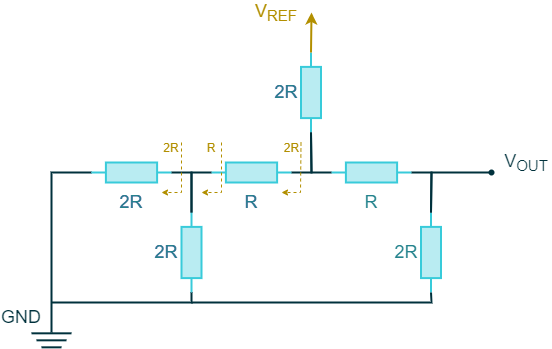

The diagram above was exported from draw.io. Its source (the exported page's mxGraphModel, read from the mxfile embedded in the PNG):
<mxGraphModel dx="474" dy="274" grid="1" gridSize="10" guides="1" tooltips="1" connect="1" arrows="1" fold="1" page="1" pageScale="1" pageWidth="827" pageHeight="1169" math="0" shadow="0">
  <root>
    <mxCell id="0" />
    <mxCell id="1" parent="0" />
    <mxCell id="caJ640uCIL7vvjgGnza4-3" value="" style="endArrow=none;html=1;strokeWidth=2;fillColor=#00313C;fontFamily=Arial;fontSize=20;fontColor=#4DB182;labelBackgroundColor=none;verticalAlign=top;align=left;strokeColor=#00313C;" parent="1" edge="1">
      <mxGeometry x="120" y="641.5500000000001" width="100" height="100" as="geometry">
        <mxPoint x="140" y="640.83" as="sourcePoint" />
        <mxPoint x="180" y="640.83" as="targetPoint" />
        <mxPoint as="offset" />
        <Array as="points" />
      </mxGeometry>
    </mxCell>
    <mxCell id="caJ640uCIL7vvjgGnza4-4" value="" style="endArrow=none;html=1;strokeWidth=2;fillColor=#00313C;fontFamily=Arial;fontSize=20;fontColor=#4DB182;labelBackgroundColor=none;verticalAlign=top;align=left;strokeColor=#00313C;" parent="1" edge="1">
      <mxGeometry x="120" y="633.5500000000001" width="100" height="100" as="geometry">
        <mxPoint x="145" y="647.83" as="sourcePoint" />
        <mxPoint x="175" y="647.83" as="targetPoint" />
        <mxPoint as="offset" />
        <Array as="points" />
      </mxGeometry>
    </mxCell>
    <mxCell id="caJ640uCIL7vvjgGnza4-5" value="" style="endArrow=none;html=1;strokeWidth=2;fillColor=#00313C;fontFamily=Arial;fontSize=20;fontColor=#4DB182;labelBackgroundColor=none;verticalAlign=top;align=left;strokeColor=#00313C;" parent="1" edge="1">
      <mxGeometry x="125" y="625.3900000000002" width="100" height="100" as="geometry">
        <mxPoint x="150" y="654.83" as="sourcePoint" />
        <mxPoint x="170" y="654.83" as="targetPoint" />
        <mxPoint as="offset" />
      </mxGeometry>
    </mxCell>
    <mxCell id="caJ640uCIL7vvjgGnza4-22" value="" style="pointerEvents=1;verticalLabelPosition=bottom;shadow=0;dashed=0;align=center;html=1;verticalAlign=top;shape=mxgraph.electrical.resistors.resistor_1;strokeColor=#38CBDA;strokeWidth=2;fillColor=#B9ECF2;fontFamily=Arial;fontSize=12;fontColor=#24838D;direction=south;" parent="1" vertex="1">
      <mxGeometry x="290" y="520" width="20" height="80" as="geometry" />
    </mxCell>
    <mxCell id="caJ640uCIL7vvjgGnza4-24" value="" style="endArrow=none;html=1;strokeColor=#00313C;strokeWidth=2;fillColor=#00313C;fontFamily=Arial;fontSize=20;fontColor=#101820;entryX=1;entryY=0.5;entryDx=0;entryDy=0;entryPerimeter=0;rounded=0;" parent="1" target="caJ640uCIL7vvjgGnza4-61" edge="1">
      <mxGeometry x="120" y="-204.17" width="50" height="50" as="geometry">
        <mxPoint x="160" y="640" as="sourcePoint" />
        <mxPoint x="160" y="495.83" as="targetPoint" />
        <Array as="points">
          <mxPoint x="160" y="480" />
        </Array>
      </mxGeometry>
    </mxCell>
    <mxCell id="caJ640uCIL7vvjgGnza4-46" value="&lt;font style=&quot;font-size: 18px;&quot;&gt;GND&lt;/font&gt;" style="rounded=0;whiteSpace=wrap;html=1;strokeWidth=2;fontFamily=Arial;fontSize=18;fillColor=none;strokeColor=none;fontColor=#00313C;" parent="1" vertex="1">
      <mxGeometry x="110" y="615" width="40" height="20" as="geometry" />
    </mxCell>
    <mxCell id="caJ640uCIL7vvjgGnza4-48" value="2R" style="rounded=0;whiteSpace=wrap;html=1;strokeWidth=2;fontFamily=Arial;fontSize=18;fontColor=#8637BA;fillColor=none;strokeColor=none;" parent="1" vertex="1">
      <mxGeometry x="225" y="500" width="30" height="20" as="geometry" />
    </mxCell>
    <mxCell id="caJ640uCIL7vvjgGnza4-60" value="" style="pointerEvents=1;verticalLabelPosition=bottom;shadow=0;dashed=0;align=center;html=1;verticalAlign=top;shape=mxgraph.electrical.resistors.resistor_1;strokeColor=#38CBDA;strokeWidth=2;fillColor=#B9ECF2;fontFamily=Arial;fontSize=12;fontColor=#24838D;direction=west;" parent="1" vertex="1">
      <mxGeometry x="320" y="470" width="80" height="20" as="geometry" />
    </mxCell>
    <mxCell id="caJ640uCIL7vvjgGnza4-61" value="" style="pointerEvents=1;verticalLabelPosition=bottom;shadow=0;dashed=0;align=center;html=1;verticalAlign=top;shape=mxgraph.electrical.resistors.resistor_1;strokeColor=#38CBDA;strokeWidth=2;fillColor=#B9ECF2;fontFamily=Arial;fontSize=12;fontColor=#24838D;direction=west;" parent="1" vertex="1">
      <mxGeometry x="200" y="470" width="80" height="20" as="geometry" />
    </mxCell>
    <mxCell id="caJ640uCIL7vvjgGnza4-64" value="" style="pointerEvents=1;verticalLabelPosition=bottom;shadow=0;dashed=0;align=center;html=1;verticalAlign=top;shape=mxgraph.electrical.resistors.resistor_1;strokeColor=#38CBDA;strokeWidth=2;fillColor=#B9ECF2;fontFamily=Arial;fontSize=12;fontColor=#24838D;direction=north;" parent="1" vertex="1">
      <mxGeometry x="409.5" y="360" width="20" height="80" as="geometry" />
    </mxCell>
    <mxCell id="caJ640uCIL7vvjgGnza4-65" value="" style="pointerEvents=1;verticalLabelPosition=bottom;shadow=0;dashed=0;align=center;html=1;verticalAlign=top;shape=mxgraph.electrical.resistors.resistor_1;strokeColor=#38CBDA;strokeWidth=2;fillColor=#B9ECF2;fontFamily=Arial;fontSize=12;fontColor=#24838D;direction=west;" parent="1" vertex="1">
      <mxGeometry x="440" y="470" width="80" height="20" as="geometry" />
    </mxCell>
    <mxCell id="caJ640uCIL7vvjgGnza4-66" value="" style="pointerEvents=1;verticalLabelPosition=bottom;shadow=0;dashed=0;align=center;html=1;verticalAlign=top;shape=mxgraph.electrical.resistors.resistor_1;strokeColor=#38CBDA;strokeWidth=2;fillColor=#B9ECF2;fontFamily=Arial;fontSize=12;fontColor=#24838D;direction=south;" parent="1" vertex="1">
      <mxGeometry x="529.5" y="520" width="20" height="80" as="geometry" />
    </mxCell>
    <mxCell id="caJ640uCIL7vvjgGnza4-68" value="R" style="rounded=0;whiteSpace=wrap;html=1;strokeWidth=2;fontFamily=Arial;fontSize=18;fontColor=#8637BA;fillColor=none;strokeColor=none;" parent="1" vertex="1">
      <mxGeometry x="345" y="500" width="30" height="20" as="geometry" />
    </mxCell>
    <mxCell id="caJ640uCIL7vvjgGnza4-70" value="R" style="rounded=0;whiteSpace=wrap;html=1;strokeWidth=2;fontFamily=Arial;fontSize=18;fillColor=none;strokeColor=none;fontColor=#24838D;" parent="1" vertex="1">
      <mxGeometry x="465" y="500" width="30" height="20" as="geometry" />
    </mxCell>
    <mxCell id="caJ640uCIL7vvjgGnza4-72" value="" style="endArrow=none;html=1;strokeColor=#00313C;strokeWidth=2;fillColor=#00313C;fontFamily=Arial;fontSize=18;fontColor=#101820;entryX=0;entryY=0.5;entryDx=0;entryDy=0;entryPerimeter=0;rounded=0;exitX=0;exitY=0.5;exitDx=0;exitDy=0;exitPerimeter=0;" parent="1" source="caJ640uCIL7vvjgGnza4-22" target="caJ640uCIL7vvjgGnza4-61" edge="1">
      <mxGeometry width="50" height="50" relative="1" as="geometry">
        <mxPoint x="190" y="580" as="sourcePoint" />
        <mxPoint x="390" y="440" as="targetPoint" />
        <Array as="points">
          <mxPoint x="300" y="480" />
        </Array>
      </mxGeometry>
    </mxCell>
    <mxCell id="caJ640uCIL7vvjgGnza4-73" value="" style="endArrow=none;html=1;strokeColor=#00313C;strokeWidth=2;fillColor=#00313C;fontFamily=Arial;fontSize=18;fontColor=#101820;entryX=0;entryY=0.5;entryDx=0;entryDy=0;entryPerimeter=0;rounded=0;exitX=0;exitY=0.5;exitDx=0;exitDy=0;exitPerimeter=0;" parent="1" source="caJ640uCIL7vvjgGnza4-64" target="caJ640uCIL7vvjgGnza4-60" edge="1">
      <mxGeometry width="50" height="50" relative="1" as="geometry">
        <mxPoint x="420" y="520" as="sourcePoint" />
        <mxPoint x="393" y="519.41" as="targetPoint" />
        <Array as="points">
          <mxPoint x="420" y="480" />
        </Array>
      </mxGeometry>
    </mxCell>
    <mxCell id="caJ640uCIL7vvjgGnza4-74" value="" style="endArrow=none;html=1;strokeColor=#00313C;strokeWidth=2;fillColor=#00313C;fontFamily=Arial;fontSize=18;fontColor=#101820;exitX=1;exitY=0.5;exitDx=0;exitDy=0;exitPerimeter=0;rounded=0;" parent="1" source="caJ640uCIL7vvjgGnza4-60" edge="1">
      <mxGeometry width="50" height="50" relative="1" as="geometry">
        <mxPoint x="340" y="490" as="sourcePoint" />
        <mxPoint x="300" y="520" as="targetPoint" />
        <Array as="points">
          <mxPoint x="300" y="480" />
        </Array>
      </mxGeometry>
    </mxCell>
    <mxCell id="caJ640uCIL7vvjgGnza4-75" value="" style="endArrow=none;html=1;strokeColor=#00313C;strokeWidth=2;fillColor=#00313C;fontFamily=Arial;fontSize=18;fontColor=#101820;entryX=1;entryY=0.5;entryDx=0;entryDy=0;entryPerimeter=0;rounded=0;exitX=0;exitY=0.5;exitDx=0;exitDy=0;exitPerimeter=0;" parent="1" source="caJ640uCIL7vvjgGnza4-64" target="caJ640uCIL7vvjgGnza4-65" edge="1">
      <mxGeometry width="50" height="50" relative="1" as="geometry">
        <mxPoint x="420" y="520" as="sourcePoint" />
        <mxPoint x="360" y="480" as="targetPoint" />
        <Array as="points">
          <mxPoint x="420" y="480" />
        </Array>
      </mxGeometry>
    </mxCell>
    <mxCell id="caJ640uCIL7vvjgGnza4-76" value="" style="endArrow=none;html=1;strokeColor=#00313C;strokeWidth=2;fillColor=#00313C;fontFamily=Arial;fontSize=18;fontColor=#101820;exitX=0;exitY=0.5;exitDx=0;exitDy=0;exitPerimeter=0;rounded=0;entryX=0;entryY=0.5;entryDx=0;entryDy=0;entryPerimeter=0;" parent="1" source="caJ640uCIL7vvjgGnza4-65" target="caJ640uCIL7vvjgGnza4-66" edge="1">
      <mxGeometry width="50" height="50" relative="1" as="geometry">
        <mxPoint x="530" y="490" as="sourcePoint" />
        <mxPoint x="500" y="540" as="targetPoint" />
        <Array as="points">
          <mxPoint x="540" y="480" />
        </Array>
      </mxGeometry>
    </mxCell>
    <mxCell id="caJ640uCIL7vvjgGnza4-77" value="" style="endArrow=oval;html=1;strokeColor=#00313C;strokeWidth=2;fillColor=#00313C;fontFamily=Arial;fontSize=18;fontColor=#101820;rounded=0;endSize=4;startSize=4;endFill=1;exitX=0;exitY=0.5;exitDx=0;exitDy=0;exitPerimeter=0;" parent="1" source="caJ640uCIL7vvjgGnza4-66" edge="1">
      <mxGeometry width="50" height="50" relative="1" as="geometry">
        <mxPoint x="570" y="520" as="sourcePoint" />
        <mxPoint x="600" y="480" as="targetPoint" />
        <Array as="points">
          <mxPoint x="540" y="480" />
        </Array>
      </mxGeometry>
    </mxCell>
    <mxCell id="caJ640uCIL7vvjgGnza4-79" value="2R" style="rounded=0;whiteSpace=wrap;html=1;strokeWidth=2;fontFamily=Arial;fontSize=18;fillColor=none;strokeColor=none;fontColor=#24838D;" parent="1" vertex="1">
      <mxGeometry x="499.5" y="550" width="30" height="20" as="geometry" />
    </mxCell>
    <mxCell id="caJ640uCIL7vvjgGnza4-81" value="2R" style="rounded=0;whiteSpace=wrap;html=1;strokeWidth=2;fontFamily=Arial;fontSize=18;fontColor=#8637BA;fillColor=none;strokeColor=none;" parent="1" vertex="1">
      <mxGeometry x="379.5" y="390" width="30" height="20" as="geometry" />
    </mxCell>
    <mxCell id="caJ640uCIL7vvjgGnza4-82" value="2R" style="rounded=0;whiteSpace=wrap;html=1;strokeWidth=2;fontFamily=Arial;fontSize=18;fontColor=#8637BA;fillColor=none;strokeColor=none;" parent="1" vertex="1">
      <mxGeometry x="260" y="550" width="30" height="20" as="geometry" />
    </mxCell>
    <mxCell id="caJ640uCIL7vvjgGnza4-84" value="&lt;font style=&quot;font-size: 18px&quot;&gt;V&lt;sub&gt;REF&lt;/sub&gt;&lt;/font&gt;" style="rounded=0;whiteSpace=wrap;html=1;strokeWidth=2;fontFamily=Arial;fontSize=18;fillColor=none;strokeColor=none;fontColor=#B28F00;" parent="1" vertex="1">
      <mxGeometry x="359.5" y="310" width="50" height="20" as="geometry" />
    </mxCell>
    <mxCell id="Jfuw6yYxqXGu3ysEkpL9-1" value="" style="endArrow=none;html=1;strokeColor=#00313C;strokeWidth=2;fillColor=#00313C;fontFamily=Arial;fontSize=18;fontColor=#101820;entryX=1;entryY=0.5;entryDx=0;entryDy=0;entryPerimeter=0;rounded=0;" parent="1" target="caJ640uCIL7vvjgGnza4-22" edge="1">
      <mxGeometry width="50" height="50" relative="1" as="geometry">
        <mxPoint x="160" y="610" as="sourcePoint" />
        <mxPoint x="290" y="530" as="targetPoint" />
        <Array as="points">
          <mxPoint x="300" y="610" />
        </Array>
      </mxGeometry>
    </mxCell>
    <mxCell id="Jfuw6yYxqXGu3ysEkpL9-4" value="" style="endArrow=classic;html=1;strokeColor=#B28F00;strokeWidth=1;fillColor=none;fontFamily=Arial;fontSize=18;fontColor=#101820;rounded=0;dashed=1;endSize=4;startSize=4;" parent="1" edge="1">
      <mxGeometry width="50" height="50" relative="1" as="geometry">
        <mxPoint x="290" y="450" as="sourcePoint" />
        <mxPoint x="270" y="500" as="targetPoint" />
        <Array as="points">
          <mxPoint x="290" y="500" />
        </Array>
      </mxGeometry>
    </mxCell>
    <mxCell id="Jfuw6yYxqXGu3ysEkpL9-5" value="2R" style="rounded=0;whiteSpace=wrap;html=1;strokeWidth=2;fontFamily=Arial;fontSize=12;fillColor=none;strokeColor=none;fontColor=#B28F00;" parent="1" vertex="1">
      <mxGeometry x="270" y="450" width="20" height="10" as="geometry" />
    </mxCell>
    <mxCell id="Jfuw6yYxqXGu3ysEkpL9-6" value="" style="endArrow=classic;html=1;strokeColor=#B28F00;strokeWidth=1;fillColor=none;fontFamily=Arial;fontSize=18;fontColor=#101820;rounded=0;dashed=1;endSize=4;startSize=4;" parent="1" edge="1">
      <mxGeometry width="50" height="50" relative="1" as="geometry">
        <mxPoint x="330" y="450" as="sourcePoint" />
        <mxPoint x="310" y="500" as="targetPoint" />
        <Array as="points">
          <mxPoint x="330" y="500" />
        </Array>
      </mxGeometry>
    </mxCell>
    <mxCell id="Jfuw6yYxqXGu3ysEkpL9-7" value="R" style="rounded=0;whiteSpace=wrap;html=1;strokeWidth=2;fontFamily=Arial;fontSize=12;fillColor=none;strokeColor=none;fontColor=#B28F00;" parent="1" vertex="1">
      <mxGeometry x="310" y="450" width="20" height="10" as="geometry" />
    </mxCell>
    <mxCell id="Jfuw6yYxqXGu3ysEkpL9-8" value="" style="endArrow=classic;html=1;strokeColor=#B28F00;strokeWidth=1;fillColor=none;fontFamily=Arial;fontSize=18;fontColor=#101820;rounded=0;dashed=1;endSize=4;startSize=4;exitX=1;exitY=0;exitDx=0;exitDy=0;" parent="1" source="Jfuw6yYxqXGu3ysEkpL9-9" edge="1">
      <mxGeometry width="50" height="50" relative="1" as="geometry">
        <mxPoint x="409" y="420" as="sourcePoint" />
        <mxPoint x="390" y="500" as="targetPoint" />
        <Array as="points">
          <mxPoint x="409" y="500" />
        </Array>
      </mxGeometry>
    </mxCell>
    <mxCell id="Jfuw6yYxqXGu3ysEkpL9-9" value="2R" style="rounded=0;whiteSpace=wrap;html=1;strokeWidth=2;fontFamily=Arial;fontSize=12;fillColor=none;strokeColor=none;fontColor=#B28F00;" parent="1" vertex="1">
      <mxGeometry x="390.5" y="450" width="19" height="10" as="geometry" />
    </mxCell>
    <mxCell id="1TzgDV1jEl7R_hG461u7-4" value="" style="endArrow=classic;html=1;strokeColor=#B28F00;strokeWidth=2;fillColor=none;fontFamily=Arial;fontSize=20;fontColor=#101820;exitX=1;exitY=0.5;exitDx=0;exitDy=0;exitPerimeter=0;" parent="1" source="caJ640uCIL7vvjgGnza4-64" edge="1">
      <mxGeometry width="50" height="50" relative="1" as="geometry">
        <mxPoint x="560" y="490" as="sourcePoint" />
        <mxPoint x="420" y="320" as="targetPoint" />
      </mxGeometry>
    </mxCell>
    <mxCell id="1TzgDV1jEl7R_hG461u7-5" value="&lt;font style=&quot;font-size: 18px&quot;&gt;V&lt;sub&gt;OUT&lt;/sub&gt;&lt;/font&gt;" style="rounded=0;whiteSpace=wrap;html=1;strokeWidth=2;fontFamily=Arial;fontSize=18;fillColor=none;strokeColor=none;fontColor=#00313C;" parent="1" vertex="1">
      <mxGeometry x="610" y="460" width="50" height="20" as="geometry" />
    </mxCell>
    <mxCell id="1TzgDV1jEl7R_hG461u7-6" value="" style="endArrow=none;html=1;strokeColor=#00313C;strokeWidth=2;fillColor=#00313C;fontFamily=Arial;fontSize=20;fontColor=#0067B9;entryX=1;entryY=0.5;entryDx=0;entryDy=0;entryPerimeter=0;rounded=0;" parent="1" target="caJ640uCIL7vvjgGnza4-66" edge="1">
      <mxGeometry width="50" height="50" relative="1" as="geometry">
        <mxPoint x="300" y="610" as="sourcePoint" />
        <mxPoint x="410" y="470" as="targetPoint" />
        <Array as="points">
          <mxPoint x="540" y="610" />
        </Array>
      </mxGeometry>
    </mxCell>
    <mxCell id="M33fr29GdJcigkCYQrRZ-4" value="2R" style="rounded=0;whiteSpace=wrap;html=1;strokeWidth=2;fontFamily=Arial;fontSize=18;fillColor=none;strokeColor=none;fontColor=#24838D;" vertex="1" parent="1">
      <mxGeometry x="379.5" y="390" width="30" height="20" as="geometry" />
    </mxCell>
    <mxCell id="M33fr29GdJcigkCYQrRZ-5" value="2R" style="rounded=0;whiteSpace=wrap;html=1;strokeWidth=2;fontFamily=Arial;fontSize=18;fillColor=none;strokeColor=none;fontColor=#24838D;" vertex="1" parent="1">
      <mxGeometry x="225" y="500" width="30" height="20" as="geometry" />
    </mxCell>
    <mxCell id="M33fr29GdJcigkCYQrRZ-6" value="2R" style="rounded=0;whiteSpace=wrap;html=1;strokeWidth=2;fontFamily=Arial;fontSize=18;fillColor=none;strokeColor=none;fontColor=#24838D;" vertex="1" parent="1">
      <mxGeometry x="260" y="550" width="30" height="20" as="geometry" />
    </mxCell>
    <mxCell id="M33fr29GdJcigkCYQrRZ-7" value="R" style="rounded=0;whiteSpace=wrap;html=1;strokeWidth=2;fontFamily=Arial;fontSize=18;fillColor=none;strokeColor=none;fontColor=#24838D;" vertex="1" parent="1">
      <mxGeometry x="345" y="500" width="30" height="20" as="geometry" />
    </mxCell>
  </root>
</mxGraphModel>